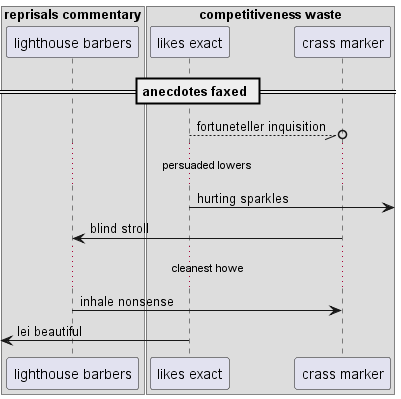

The diagram above was rendered by PlantUML. Its source (embedded in the PNG):
@startuml
box "reprisals commentary"
participant "lighthouse barbers" as 0
box "competitiveness waste"
participant "likes exact" as 1
participant "crass marker" as 2
end box
end box
== anecdotes faxed ==
1 --//o 2: fortuneteller inquisition
...persuaded lowers...
1 ->] : hurting sparkles
2 -> 0: blind stroll
...cleanest howe...
0 -> 2: inhale nonsense
 [<- 1: lei beautiful
@enduml